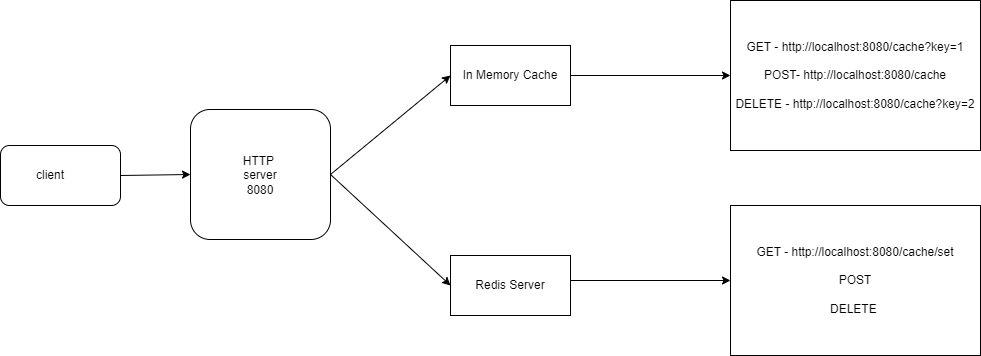

The diagram above was exported from draw.io. Its source (the exported page's mxGraphModel, read from the mxfile embedded in the PNG):
<mxGraphModel dx="1050" dy="522" grid="1" gridSize="10" guides="1" tooltips="1" connect="1" arrows="1" fold="1" page="1" pageScale="1" pageWidth="850" pageHeight="1100" math="0" shadow="0">
  <root>
    <mxCell id="0" />
    <mxCell id="1" parent="0" />
    <mxCell id="4CdlZGQnnXjv52ldt-m5-9" value="" style="rounded=1;whiteSpace=wrap;html=1;" parent="1" vertex="1">
      <mxGeometry x="30" y="180" width="120" height="60" as="geometry" />
    </mxCell>
    <mxCell id="4CdlZGQnnXjv52ldt-m5-10" value="client" style="text;html=1;align=center;verticalAlign=middle;whiteSpace=wrap;rounded=0;" parent="1" vertex="1">
      <mxGeometry x="50" y="195" width="60" height="30" as="geometry" />
    </mxCell>
    <mxCell id="4CdlZGQnnXjv52ldt-m5-11" value="" style="rounded=1;whiteSpace=wrap;html=1;" parent="1" vertex="1">
      <mxGeometry x="220" y="144" width="140" height="130" as="geometry" />
    </mxCell>
    <mxCell id="4CdlZGQnnXjv52ldt-m5-12" value="HTTP&amp;nbsp;&lt;div&gt;server&lt;/div&gt;&lt;div&gt;8080&lt;/div&gt;" style="text;html=1;align=center;verticalAlign=middle;whiteSpace=wrap;rounded=0;" parent="1" vertex="1">
      <mxGeometry x="260" y="195" width="60" height="30" as="geometry" />
    </mxCell>
    <mxCell id="4CdlZGQnnXjv52ldt-m5-23" value="In Memory Cache" style="rounded=0;whiteSpace=wrap;html=1;" parent="1" vertex="1">
      <mxGeometry x="480" y="80" width="120" height="60" as="geometry" />
    </mxCell>
    <mxCell id="4CdlZGQnnXjv52ldt-m5-24" value="Redis Server" style="rounded=0;whiteSpace=wrap;html=1;" parent="1" vertex="1">
      <mxGeometry x="480" y="290" width="120" height="60" as="geometry" />
    </mxCell>
    <mxCell id="4CdlZGQnnXjv52ldt-m5-25" value="GET - http://localhost:8080/cache?key=1&lt;div&gt;&lt;br&gt;&lt;/div&gt;&lt;div&gt;POST- http://localhost:8080/cache&lt;/div&gt;&lt;div&gt;&lt;br&gt;&lt;/div&gt;&lt;div&gt;DELETE - http://localhost:8080/cache?key=2&lt;/div&gt;" style="rounded=0;whiteSpace=wrap;html=1;" parent="1" vertex="1">
      <mxGeometry x="760" y="35" width="250" height="150" as="geometry" />
    </mxCell>
    <mxCell id="4CdlZGQnnXjv52ldt-m5-26" value="GET - http://localhost:8080/cache/set&lt;div&gt;&lt;br&gt;&lt;/div&gt;&lt;div&gt;POST&lt;/div&gt;&lt;div&gt;&lt;br&gt;&lt;/div&gt;&lt;div&gt;DELETE&amp;nbsp;&lt;/div&gt;" style="rounded=0;whiteSpace=wrap;html=1;" parent="1" vertex="1">
      <mxGeometry x="760" y="240" width="250" height="150" as="geometry" />
    </mxCell>
    <mxCell id="4CdlZGQnnXjv52ldt-m5-27" value="" style="endArrow=classic;html=1;rounded=0;entryX=0;entryY=0.5;entryDx=0;entryDy=0;" parent="1" target="4CdlZGQnnXjv52ldt-m5-11" edge="1">
      <mxGeometry width="50" height="50" relative="1" as="geometry">
        <mxPoint x="150" y="210" as="sourcePoint" />
        <mxPoint x="200" y="160" as="targetPoint" />
      </mxGeometry>
    </mxCell>
    <mxCell id="4CdlZGQnnXjv52ldt-m5-28" value="" style="endArrow=classic;html=1;rounded=0;entryX=0;entryY=0.5;entryDx=0;entryDy=0;exitX=1;exitY=0.5;exitDx=0;exitDy=0;" parent="1" source="4CdlZGQnnXjv52ldt-m5-11" target="4CdlZGQnnXjv52ldt-m5-23" edge="1">
      <mxGeometry width="50" height="50" relative="1" as="geometry">
        <mxPoint x="160" y="220" as="sourcePoint" />
        <mxPoint x="230" y="219" as="targetPoint" />
      </mxGeometry>
    </mxCell>
    <mxCell id="4CdlZGQnnXjv52ldt-m5-29" value="" style="endArrow=classic;html=1;rounded=0;entryX=0;entryY=0.5;entryDx=0;entryDy=0;exitX=1;exitY=0.5;exitDx=0;exitDy=0;" parent="1" source="4CdlZGQnnXjv52ldt-m5-11" target="4CdlZGQnnXjv52ldt-m5-24" edge="1">
      <mxGeometry width="50" height="50" relative="1" as="geometry">
        <mxPoint x="370" y="219" as="sourcePoint" />
        <mxPoint x="490" y="120" as="targetPoint" />
      </mxGeometry>
    </mxCell>
    <mxCell id="4CdlZGQnnXjv52ldt-m5-30" value="" style="endArrow=classic;html=1;rounded=0;entryX=0;entryY=0.5;entryDx=0;entryDy=0;exitX=1;exitY=0.5;exitDx=0;exitDy=0;" parent="1" source="4CdlZGQnnXjv52ldt-m5-23" target="4CdlZGQnnXjv52ldt-m5-25" edge="1">
      <mxGeometry width="50" height="50" relative="1" as="geometry">
        <mxPoint x="370" y="219" as="sourcePoint" />
        <mxPoint x="490" y="330" as="targetPoint" />
      </mxGeometry>
    </mxCell>
    <mxCell id="4CdlZGQnnXjv52ldt-m5-31" value="" style="endArrow=classic;html=1;rounded=0;entryX=0;entryY=0.5;entryDx=0;entryDy=0;exitX=1;exitY=0.5;exitDx=0;exitDy=0;" parent="1" target="4CdlZGQnnXjv52ldt-m5-26" edge="1">
      <mxGeometry width="50" height="50" relative="1" as="geometry">
        <mxPoint x="600" y="315" as="sourcePoint" />
        <mxPoint x="750" y="290" as="targetPoint" />
      </mxGeometry>
    </mxCell>
  </root>
</mxGraphModel>